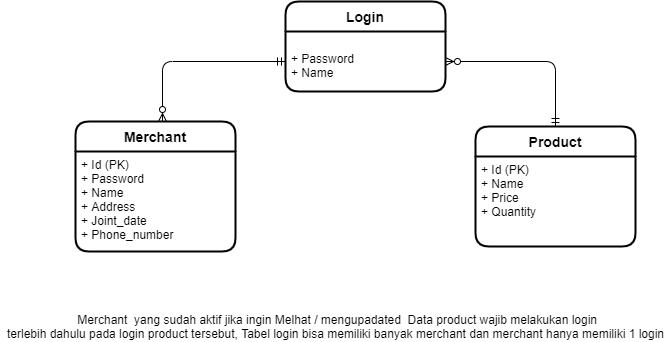

The diagram above was exported from draw.io. Its source (the exported page's mxGraphModel, read from the mxfile embedded in the PNG):
<mxGraphModel dx="852" dy="494" grid="1" gridSize="10" guides="1" tooltips="1" connect="1" arrows="1" fold="1" page="1" pageScale="1" pageWidth="850" pageHeight="1100" math="0" shadow="0" extFonts="Permanent Marker^https://fonts.googleapis.com/css?family=Permanent+Marker">
  <root>
    <mxCell id="0" />
    <mxCell id="1" parent="0" />
    <mxCell id="ijkXEIt-NayYyDs7a39Y-1" value="Merchant" style="swimlane;childLayout=stackLayout;horizontal=1;startSize=30;horizontalStack=0;rounded=1;fontSize=14;fontStyle=1;strokeWidth=2;resizeParent=0;resizeLast=1;shadow=0;dashed=0;align=center;" parent="1" vertex="1">
      <mxGeometry x="110" y="250" width="160" height="130" as="geometry" />
    </mxCell>
    <mxCell id="ijkXEIt-NayYyDs7a39Y-2" value="+ Id (PK)&#10;+ Password&#10;+ Name&#10;+ Address&#10;+ Joint_date&#10;+ Phone_number" style="align=left;strokeColor=none;fillColor=none;spacingLeft=4;fontSize=12;verticalAlign=top;resizable=0;rotatable=0;part=1;" parent="ijkXEIt-NayYyDs7a39Y-1" vertex="1">
      <mxGeometry y="30" width="160" height="100" as="geometry" />
    </mxCell>
    <mxCell id="ijkXEIt-NayYyDs7a39Y-3" value="Product" style="swimlane;childLayout=stackLayout;horizontal=1;startSize=30;horizontalStack=0;rounded=1;fontSize=14;fontStyle=1;strokeWidth=2;resizeParent=0;resizeLast=1;shadow=0;dashed=0;align=center;" parent="1" vertex="1">
      <mxGeometry x="510" y="255" width="160" height="120" as="geometry" />
    </mxCell>
    <mxCell id="ijkXEIt-NayYyDs7a39Y-4" value="+ Id (PK)&#10;+ Name&#10;+ Price&#10;+ Quantity" style="align=left;strokeColor=none;fillColor=none;spacingLeft=4;fontSize=12;verticalAlign=top;resizable=0;rotatable=0;part=1;" parent="ijkXEIt-NayYyDs7a39Y-3" vertex="1">
      <mxGeometry y="30" width="160" height="90" as="geometry" />
    </mxCell>
    <mxCell id="ijkXEIt-NayYyDs7a39Y-8" value="Login" style="swimlane;childLayout=stackLayout;horizontal=1;startSize=30;horizontalStack=0;rounded=1;fontSize=14;fontStyle=1;strokeWidth=2;resizeParent=0;resizeLast=1;shadow=0;dashed=0;align=center;" parent="1" vertex="1">
      <mxGeometry x="320" y="130" width="160" height="90" as="geometry" />
    </mxCell>
    <mxCell id="ijkXEIt-NayYyDs7a39Y-9" value="&#10;+ Password&#10;+ Name" style="align=left;strokeColor=none;fillColor=none;spacingLeft=4;fontSize=12;verticalAlign=top;resizable=0;rotatable=0;part=1;" parent="ijkXEIt-NayYyDs7a39Y-8" vertex="1">
      <mxGeometry y="30" width="160" height="60" as="geometry" />
    </mxCell>
    <mxCell id="ijkXEIt-NayYyDs7a39Y-11" value="" style="fontSize=12;html=1;endArrow=ERzeroToMany;startArrow=ERmandOne;exitX=0;exitY=0.5;exitDx=0;exitDy=0;" parent="1" source="ijkXEIt-NayYyDs7a39Y-9" edge="1">
      <mxGeometry width="100" height="100" relative="1" as="geometry">
        <mxPoint x="180" y="220" as="sourcePoint" />
        <mxPoint x="197" y="250" as="targetPoint" />
        <Array as="points">
          <mxPoint x="197" y="190" />
        </Array>
      </mxGeometry>
    </mxCell>
    <mxCell id="ijkXEIt-NayYyDs7a39Y-12" value="" style="fontSize=12;html=1;endArrow=ERzeroToMany;startArrow=ERmandOne;entryX=1;entryY=0.5;entryDx=0;entryDy=0;exitX=0.5;exitY=0;exitDx=0;exitDy=0;" parent="1" source="ijkXEIt-NayYyDs7a39Y-3" target="ijkXEIt-NayYyDs7a39Y-9" edge="1">
      <mxGeometry width="100" height="100" relative="1" as="geometry">
        <mxPoint x="600" y="250" as="sourcePoint" />
        <mxPoint x="540" y="240" as="targetPoint" />
        <Array as="points">
          <mxPoint x="590" y="190" />
        </Array>
      </mxGeometry>
    </mxCell>
    <mxCell id="ijkXEIt-NayYyDs7a39Y-13" value="&amp;nbsp;Merchant&amp;nbsp; yang sudah aktif jika ingin Melhat / mengupadated&amp;nbsp; Data product wajib melakukan login&lt;br&gt;terlebih dahulu pada login product tersebut, Tabel login bisa memiliki banyak merchant dan merchant hanya memiliki 1 login&lt;br&gt;" style="text;html=1;align=center;verticalAlign=middle;resizable=0;points=[];autosize=1;" parent="1" vertex="1">
      <mxGeometry x="35" y="440" width="670" height="30" as="geometry" />
    </mxCell>
  </root>
</mxGraphModel>